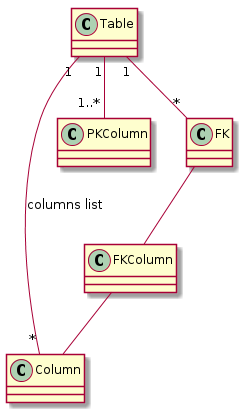

The diagram above was rendered by PlantUML. Its source (embedded in the PNG):
@startuml
skinparam backgroundColor white

class Table
class Column
class PKColumn 
class FK
class FKColumn

Table "1"--"*" Column: columns list
Table "1"--"1..*" PKColumn
Table "1"--"*" FK
FK -- FKColumn
FKColumn --Column

@enduml